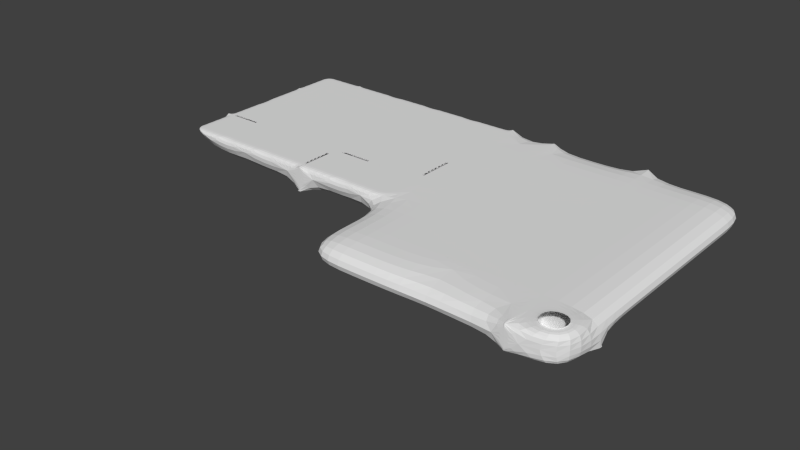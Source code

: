 # Source: Building_A_F5.blend  (saved by Blender 2.67.0; exported with 4.5.12 LTS)
import bpy
from mathutils import Matrix  # noqa: F401  (used for matrix-valued properties, if any)

bpy.ops.wm.read_factory_settings(use_empty=True)
scene = bpy.context.scene
scene.name = 'Scene'

# ---- collections
col_collection_1 = bpy.data.collections.new('Collection 1'); scene.collection.children.link(col_collection_1)

# ---- world
world_world = bpy.data.worlds.new('World'); scene.world = world_world
world_world.color = (0.05088, 0.05088, 0.05088)
world_world.use_sun_shadow = False
world_world.sun_shadow_jitter_overblur = 0.0
world_world.cycles.sampling_method = 'MANUAL'
world_world.cycles.sample_map_resolution = 256

# ---- meshes
me_cube_001 = bpy.data.meshes.new('Cube.001')
me_cube_001.from_pydata([], [], [])
me_cube_001.use_remesh_preserve_volume = False
me_cube_001.use_remesh_preserve_attributes = False
me_cube_001.use_mirror_vertex_groups = False
me_cube_001.update()
me_cube_000 = bpy.data.meshes.new('Cube.000')
me_cube_000.from_pydata([(-60.0, 70.0, 10.0), (-40.0, 70.0, 10.0), (30.0, 10.0, 10.0), (10.0, 10.0, 15.0), (-10.0, 10.0, 10.0), (0.0, 10.0, 15.0), (-20.0, 20.0, 10.0), (-10.0, 20.0, 15.0), (10.0, 30.0, 10.0), (20.0, 20.0, 10.0), (-10.0, 30.0, 10.0), (-20.0, 40.0, 10.0), (-40.0, 30.0, 15.0), (-50.0, 40.0, 10.0), (-50.0, 30.0, 10.0), (-50.0, 30.0, 15.0), (-60.0, 30.0, 15.0), (-30.0, 50.0, 10.0), (-60.0, 40.0, 10.0), (-60.0, 50.0, 10.0), (30.0, 50.0, 15.0), (10.0, 40.0, 10.0), (10.0, 50.0, 15.0), (0.0, 50.0, 10.0), (-10.0, 40.0, 15.0), (20.0, 50.0, 10.0), (0.0, 60.0, 10.0), (10.0, 60.0, 10.0), (10.0, 50.0, 10.0), (-30.0, 50.0, 15.0), (-40.0, 50.0, 10.0), (-40.0, 60.0, 15.0), (-40.0, 50.0, 15.0), (-50.0, 50.0, 15.0), (-70.0, 60.0, 10.0), (-70.0, 50.0, 15.0), (-60.0, 50.0, 15.0), (-30.0, 70.0, 10.0), (-20.0, 60.0, 10.0), (-30.0, 60.0, 10.0), (-50.0, 70.0, 15.0), (-50.0, 60.0, 10.0), (-70.0, 60.0, 15.0), (-70.0, 70.0, 15.0), (-60.0, 60.0, 15.0), (20.0, 60.0, 10.0), (30.0, 70.0, 10.0), (20.0, 60.0, 15.0), (-10.0, 70.0, 10.0), (-20.0, 70.0, 15.0), (20.0, 10.0, 15.0), (30.0, 10.0, 15.0), (10.0, 20.0, 15.0), (-10.0, 10.0, 15.0), (-20.0, 10.0, 15.0), (-20.0, 20.0, 15.0), (30.0, 20.0, 15.0), (20.0, 30.0, 15.0), (20.0, 20.0, 15.0), (0.0, 30.0, 15.0), (0.0, 20.0, 15.0), (30.0, 40.0, 15.0), (30.0, 30.0, 15.0), (10.0, 40.0, 15.0), (20.0, 40.0, 15.0), (10.0, 30.0, 15.0), (-20.0, 30.0, 15.0), (-10.0, 30.0, 15.0), (-30.0, 30.0, 15.0), (-30.0, 40.0, 15.0), (-70.0, 30.0, 15.0), (-70.0, 40.0, 15.0), (0.0, 40.0, 15.0), (-10.0, 50.0, 15.0), (30.0, 60.0, 15.0), (10.0, 60.0, 15.0), (20.0, 50.0, 15.0), (0.0, 50.0, 15.0), (0.0, 60.0, 15.0), (-20.0, 50.0, 15.0), (-30.0, 60.0, 15.0), (-30.0, 70.0, 15.0), (-20.0, 60.0, 15.0), (-40.0, 70.0, 15.0), (-50.0, 60.0, 15.0), (-60.0, 70.0, 15.0), (20.0, 70.0, 15.0), (30.0, 70.0, 15.0), (10.0, 70.0, 15.0), (-10.0, 60.0, 15.0), (0.0, 70.0, 15.0), (-10.0, 70.0, 15.0), (20.0, 10.0, 10.0), (10.0, 20.0, 10.0), (0.0, 10.0, 10.0), (10.0, 10.0, 10.0), (-10.0, 20.0, 10.0), (0.0, 20.0, 10.0), (-20.0, 10.0, 10.0), (30.0, 20.0, 10.0), (0.0, 30.0, 10.0), (20.0, 30.0, 10.0), (30.0, 40.0, 10.0), (30.0, 30.0, 10.0), (-10.0, 40.0, 10.0), (-20.0, 30.0, 10.0), (-30.0, 40.0, 10.0), (-40.0, 30.0, 10.0), (-40.0, 40.0, 10.0), (-70.0, 30.0, 10.0), (-70.0, 40.0, 10.0), (-50.0, 50.0, 10.0), (20.0, 40.0, 10.0), (30.0, 50.0, 10.0), (0.0, 40.0, 10.0), (-10.0, 50.0, 10.0), (-60.0, 60.0, 10.0), (-70.0, 50.0, 10.0), (-40.0, 60.0, 10.0), (-60.0, 30.0, 10.0), (-50.0, 70.0, 10.0), (-70.0, 70.0, 10.0), (30.0, 60.0, 10.0), (10.0, 70.0, 10.0), (20.0, 70.0, 10.0), (0.0, 70.0, 10.0), (-30.0, 30.0, 10.0), (-10.0, 60.0, 10.0), (27.5, 12.5, 10.0), (22.5, 17.5, 10.0), (22.5, 12.5, 10.0), (27.5, 17.5, 10.0), (22.5, 12.5, 15.0), (27.5, 12.5, 15.0), (27.5, 17.5, 15.0), (22.5, 17.5, 15.0), (-40.0, 58.0, 15.0), (-40.0, 56.0, 15.0), (-40.0, 54.0, 15.0), (-40.0, 52.0, 15.0), (-62.0, 50.0, 15.0), (-64.0, 50.0, 15.0), (-66.0, 50.0, 15.0), (-68.0, 50.0, 15.0), (-62.0, 60.0, 15.0), (-64.0, 60.0, 15.0), (-66.0, 60.0, 15.0), (-68.0, 60.0, 15.0), (-20.0, 38.0, 15.0), (-20.0, 36.0, 15.0), (-20.0, 34.0, 15.0), (-20.0, 32.0, 15.0), (-30.0, 38.0, 15.0), (-30.0, 36.0, 15.0), (-30.0, 34.0, 15.0), (-30.0, 32.0, 15.0), (-28.0, 40.0, 15.0), (-26.0, 40.0, 15.0), (-24.0, 40.0, 15.0), (-22.0, 40.0, 15.0), (-22.0, 30.0, 15.0), (-24.0, 30.0, 15.0), (-26.0, 30.0, 15.0), (-28.0, 30.0, 15.0), (-40.0, 32.0, 15.0), (-40.0, 34.0, 15.0), (-40.0, 36.0, 15.0), (-40.0, 38.0, 15.0), (-38.0, 40.0, 15.0), (-36.0, 40.0, 15.0), (-34.0, 40.0, 15.0), (-32.0, 40.0, 15.0), (-32.0, 30.0, 15.0), (-34.0, 30.0, 15.0), (-36.0, 30.0, 15.0), (-38.0, 30.0, 15.0), (-50.0, 32.0, 15.0), (-50.0, 34.0, 15.0), (-50.0, 36.0, 15.0), (-50.0, 38.0, 15.0), (-48.0, 40.0, 15.0), (-46.0, 40.0, 15.0), (-44.0, 40.0, 15.0), (-42.0, 40.0, 15.0), (-42.0, 30.0, 15.0), (-44.0, 30.0, 15.0), (-46.0, 30.0, 15.0), (-48.0, 30.0, 15.0), (-60.0, 32.0, 15.0), (-60.0, 34.0, 15.0), (-60.0, 36.0, 15.0), (-60.0, 38.0, 15.0), (-58.0, 40.0, 15.0), (-56.0, 40.0, 15.0), (-54.0, 40.0, 15.0), (-52.0, 40.0, 15.0), (-52.0, 30.0, 15.0), (-54.0, 30.0, 15.0), (-56.0, 30.0, 15.0), (-58.0, 30.0, 15.0), (-70.0, 32.0, 15.0), (-70.0, 34.0, 15.0), (-70.0, 36.0, 15.0), (-70.0, 38.0, 15.0), (-68.0, 40.0, 15.0), (-66.0, 40.0, 15.0), (-64.0, 40.0, 15.0), (-62.0, 40.0, 15.0), (-62.0, 30.0, 15.0), (-64.0, 30.0, 15.0), (-66.0, 30.0, 15.0), (-68.0, 30.0, 15.0), (-30.0, 42.0, 15.0), (-30.0, 44.0, 15.0), (-30.0, 46.0, 15.0), (-30.0, 48.0, 15.0), (-28.0, 50.0, 15.0), (-26.0, 50.0, 15.0), (-24.0, 50.0, 15.0), (-22.0, 50.0, 15.0), (-20.0, 48.0, 15.0), (-20.0, 46.0, 15.0), (-20.0, 44.0, 15.0), (-20.0, 42.0, 15.0), (-40.0, 42.0, 15.0), (-40.0, 44.0, 15.0), (-40.0, 46.0, 15.0), (-40.0, 48.0, 15.0), (-38.0, 50.0, 15.0), (-36.0, 50.0, 15.0), (-34.0, 50.0, 15.0), (-32.0, 50.0, 15.0), (-50.0, 42.0, 15.0), (-50.0, 44.0, 15.0), (-50.0, 46.0, 15.0), (-50.0, 48.0, 15.0), (-48.0, 50.0, 15.0), (-46.0, 50.0, 15.0), (-44.0, 50.0, 15.0), (-42.0, 50.0, 15.0), (-60.0, 42.0, 15.0), (-60.0, 44.0, 15.0), (-60.0, 46.0, 15.0), (-60.0, 48.0, 15.0), (-58.0, 50.0, 15.0), (-56.0, 50.0, 15.0), (-54.0, 50.0, 15.0), (-52.0, 50.0, 15.0), (-70.0, 42.0, 15.0), (-70.0, 44.0, 15.0), (-70.0, 46.0, 15.0), (-70.0, 48.0, 15.0), (-20.0, 52.0, 15.0), (-20.0, 54.0, 15.0), (-20.0, 56.0, 15.0), (-20.0, 58.0, 15.0), (-30.0, 52.0, 15.0), (-30.0, 54.0, 15.0), (-30.0, 56.0, 15.0), (-30.0, 58.0, 15.0), (-28.0, 60.0, 15.0), (-26.0, 60.0, 15.0), (-24.0, 60.0, 15.0), (-22.0, 60.0, 15.0), (-38.0, 60.0, 15.0), (-36.0, 60.0, 15.0), (-34.0, 60.0, 15.0), (-32.0, 60.0, 15.0), (-50.0, 52.0, 15.0), (-50.0, 54.0, 15.0), (-50.0, 56.0, 15.0), (-50.0, 58.0, 15.0), (-48.0, 60.0, 15.0), (-46.0, 60.0, 15.0), (-44.0, 60.0, 15.0), (-42.0, 60.0, 15.0), (-60.0, 52.0, 15.0), (-60.0, 54.0, 15.0), (-60.0, 56.0, 15.0), (-60.0, 58.0, 15.0), (-58.0, 60.0, 15.0), (-56.0, 60.0, 15.0), (-54.0, 60.0, 15.0), (-52.0, 60.0, 15.0), (-70.0, 52.0, 15.0), (-70.0, 54.0, 15.0), (-70.0, 56.0, 15.0), (-70.0, 58.0, 15.0), (-30.0, 62.0, 15.0), (-30.0, 64.0, 15.0), (-30.0, 66.0, 15.0), (-30.0, 68.0, 15.0), (-28.0, 70.0, 15.0), (-26.0, 70.0, 15.0), (-24.0, 70.0, 15.0), (-22.0, 70.0, 15.0), (-20.0, 68.0, 15.0), (-20.0, 66.0, 15.0), (-20.0, 64.0, 15.0), (-20.0, 62.0, 15.0), (-40.0, 62.0, 15.0), (-40.0, 64.0, 15.0), (-40.0, 66.0, 15.0), (-40.0, 68.0, 15.0), (-38.0, 70.0, 15.0), (-36.0, 70.0, 15.0), (-34.0, 70.0, 15.0), (-32.0, 70.0, 15.0), (-50.0, 62.0, 15.0), (-50.0, 64.0, 15.0), (-50.0, 66.0, 15.0), (-50.0, 68.0, 15.0), (-48.0, 70.0, 15.0), (-46.0, 70.0, 15.0), (-44.0, 70.0, 15.0), (-42.0, 70.0, 15.0), (-60.0, 62.0, 15.0), (-60.0, 64.0, 15.0), (-60.0, 66.0, 15.0), (-60.0, 68.0, 15.0), (-58.0, 70.0, 15.0), (-56.0, 70.0, 15.0), (-54.0, 70.0, 15.0), (-52.0, 70.0, 15.0), (-22.0, 32.0, 15.0), (-24.0, 32.0, 15.0), (-26.0, 32.0, 15.0), (-28.0, 32.0, 15.0), (-22.0, 34.0, 15.0), (-24.0, 34.0, 15.0), (-26.0, 34.0, 15.0), (-28.0, 34.0, 15.0), (-22.0, 36.0, 15.0), (-24.0, 36.0, 15.0), (-26.0, 36.0, 15.0), (-28.0, 36.0, 15.0), (-22.0, 38.0, 15.0), (-24.0, 38.0, 15.0), (-26.0, 38.0, 15.0), (-28.0, 38.0, 15.0), (-32.0, 32.0, 15.0), (-34.0, 32.0, 15.0), (-36.0, 32.0, 15.0), (-38.0, 32.0, 15.0), (-32.0, 34.0, 15.0), (-34.0, 34.0, 15.0), (-36.0, 34.0, 15.0), (-38.0, 34.0, 15.0), (-32.0, 36.0, 15.0), (-34.0, 36.0, 15.0), (-36.0, 36.0, 15.0), (-38.0, 36.0, 15.0), (-32.0, 38.0, 15.0), (-34.0, 38.0, 15.0), (-36.0, 38.0, 15.0), (-38.0, 38.0, 15.0), (-42.0, 32.0, 15.0), (-44.0, 32.0, 15.0), (-46.0, 32.0, 15.0), (-48.0, 32.0, 15.0), (-42.0, 34.0, 15.0), (-44.0, 34.0, 15.0), (-46.0, 34.0, 15.0), (-48.0, 34.0, 15.0), (-42.0, 36.0, 15.0), (-44.0, 36.0, 15.0), (-46.0, 36.0, 15.0), (-48.0, 36.0, 15.0), (-42.0, 38.0, 15.0), (-44.0, 38.0, 15.0), (-46.0, 38.0, 15.0), (-48.0, 38.0, 15.0), (-52.0, 32.0, 15.0), (-54.0, 32.0, 15.0), (-56.0, 32.0, 15.0), (-58.0, 32.0, 15.0), (-52.0, 34.0, 15.0), (-54.0, 34.0, 15.0), (-56.0, 34.0, 15.0), (-58.0, 34.0, 15.0), (-52.0, 36.0, 15.0), (-54.0, 36.0, 15.0), (-56.0, 36.0, 15.0), (-58.0, 36.0, 15.0), (-52.0, 38.0, 15.0), (-54.0, 38.0, 15.0), (-56.0, 38.0, 15.0), (-58.0, 38.0, 15.0), (-62.0, 32.0, 15.0), (-64.0, 32.0, 15.0), (-66.0, 32.0, 15.0), (-68.0, 32.0, 15.0), (-62.0, 34.0, 15.0), (-64.0, 34.0, 15.0), (-66.0, 34.0, 15.0), (-68.0, 34.0, 15.0), (-62.0, 36.0, 15.0), (-64.0, 36.0, 15.0), (-66.0, 36.0, 15.0), (-68.0, 36.0, 15.0), (-62.0, 38.0, 15.0), (-64.0, 38.0, 15.0), (-66.0, 38.0, 15.0), (-68.0, 38.0, 15.0), (-22.0, 42.0, 15.0), (-24.0, 42.0, 15.0), (-26.0, 42.0, 15.0), (-28.0, 42.0, 15.0), (-22.0, 44.0, 15.0), (-24.0, 44.0, 15.0), (-26.0, 44.0, 15.0), (-28.0, 44.0, 15.0), (-22.0, 46.0, 15.0), (-24.0, 46.0, 15.0), (-26.0, 46.0, 15.0), (-28.0, 46.0, 15.0), (-22.0, 48.0, 15.0), (-24.0, 48.0, 15.0), (-26.0, 48.0, 15.0), (-28.0, 48.0, 15.0), (-32.0, 42.0, 15.0), (-34.0, 42.0, 15.0), (-36.0, 42.0, 15.0), (-38.0, 42.0, 15.0), (-32.0, 44.0, 15.0), (-34.0, 44.0, 15.0), (-36.0, 44.0, 15.0), (-38.0, 44.0, 15.0), (-32.0, 46.0, 15.0), (-34.0, 46.0, 15.0), (-36.0, 46.0, 15.0), (-38.0, 46.0, 15.0), (-32.0, 48.0, 15.0), (-34.0, 48.0, 15.0), (-36.0, 48.0, 15.0), (-38.0, 48.0, 15.0), (-42.0, 42.0, 15.0), (-44.0, 42.0, 15.0), (-46.0, 42.0, 15.0), (-48.0, 42.0, 15.0), (-42.0, 44.0, 15.0), (-44.0, 44.0, 15.0), (-46.0, 44.0, 15.0), (-48.0, 44.0, 15.0), (-42.0, 46.0, 15.0), (-44.0, 46.0, 15.0), (-46.0, 46.0, 15.0), (-48.0, 46.0, 15.0), (-42.0, 48.0, 15.0), (-44.0, 48.0, 15.0), (-46.0, 48.0, 15.0), (-48.0, 48.0, 15.0), (-52.0, 42.0, 15.0), (-54.0, 42.0, 15.0), (-56.0, 42.0, 15.0), (-58.0, 42.0, 15.0), (-52.0, 44.0, 15.0), (-54.0, 44.0, 15.0), (-56.0, 44.0, 15.0), (-58.0, 44.0, 15.0), (-52.0, 46.0, 15.0), (-54.0, 46.0, 15.0), (-56.0, 46.0, 15.0), (-58.0, 46.0, 15.0), (-52.0, 48.0, 15.0), (-54.0, 48.0, 15.0), (-56.0, 48.0, 15.0), (-58.0, 48.0, 15.0), (-62.0, 42.0, 15.0), (-64.0, 42.0, 15.0), (-66.0, 42.0, 15.0), (-68.0, 42.0, 15.0), (-62.0, 44.0, 15.0), (-64.0, 44.0, 15.0), (-66.0, 44.0, 15.0), (-68.0, 44.0, 15.0), (-62.0, 46.0, 15.0), (-64.0, 46.0, 15.0), (-66.0, 46.0, 15.0), (-68.0, 46.0, 15.0), (-62.0, 48.0, 15.0), (-64.0, 48.0, 15.0), (-66.0, 48.0, 15.0), (-68.0, 48.0, 15.0), (-22.0, 52.0, 15.0), (-24.0, 52.0, 15.0), (-26.0, 52.0, 15.0), (-28.0, 52.0, 15.0), (-22.0, 54.0, 15.0), (-24.0, 54.0, 15.0), (-26.0, 54.0, 15.0), (-28.0, 54.0, 15.0), (-22.0, 56.0, 15.0), (-24.0, 56.0, 15.0), (-26.0, 56.0, 15.0), (-28.0, 56.0, 15.0), (-22.0, 58.0, 15.0), (-24.0, 58.0, 15.0), (-26.0, 58.0, 15.0), (-28.0, 58.0, 15.0), (-32.0, 52.0, 15.0), (-34.0, 52.0, 15.0), (-36.0, 52.0, 15.0), (-38.0, 52.0, 15.0), (-32.0, 54.0, 15.0), (-34.0, 54.0, 15.0), (-36.0, 54.0, 15.0), (-38.0, 54.0, 15.0), (-32.0, 56.0, 15.0), (-34.0, 56.0, 15.0), (-36.0, 56.0, 15.0), (-38.0, 56.0, 15.0), (-32.0, 58.0, 15.0), (-34.0, 58.0, 15.0), (-36.0, 58.0, 15.0), (-38.0, 58.0, 15.0), (-42.0, 52.0, 15.0), (-44.0, 52.0, 15.0), (-46.0, 52.0, 15.0), (-48.0, 52.0, 15.0), (-42.0, 54.0, 15.0), (-44.0, 54.0, 15.0), (-46.0, 54.0, 15.0), (-48.0, 54.0, 15.0), (-42.0, 56.0, 15.0), (-44.0, 56.0, 15.0), (-46.0, 56.0, 15.0), (-48.0, 56.0, 15.0), (-42.0, 58.0, 15.0), (-44.0, 58.0, 15.0), (-46.0, 58.0, 15.0), (-48.0, 58.0, 15.0), (-52.0, 52.0, 15.0), (-54.0, 52.0, 15.0), (-56.0, 52.0, 15.0), (-58.0, 52.0, 15.0), (-52.0, 54.0, 15.0), (-54.0, 54.0, 15.0), (-56.0, 54.0, 15.0), (-58.0, 54.0, 15.0), (-52.0, 56.0, 15.0), (-54.0, 56.0, 15.0), (-56.0, 56.0, 15.0), (-58.0, 56.0, 15.0), (-52.0, 58.0, 15.0), (-54.0, 58.0, 15.0), (-56.0, 58.0, 15.0), (-58.0, 58.0, 15.0), (-62.0, 52.0, 15.0), (-64.0, 52.0, 15.0), (-66.0, 52.0, 15.0), (-68.0, 52.0, 15.0), (-62.0, 54.0, 15.0), (-64.0, 54.0, 15.0), (-66.0, 54.0, 15.0), (-68.0, 54.0, 15.0), (-62.0, 56.0, 15.0), (-64.0, 56.0, 15.0), (-66.0, 56.0, 15.0), (-68.0, 56.0, 15.0), (-62.0, 58.0, 15.0), (-64.0, 58.0, 15.0), (-66.0, 58.0, 15.0), (-68.0, 58.0, 15.0), (-22.0, 62.0, 15.0), (-24.0, 62.0, 15.0), (-26.0, 62.0, 15.0), (-28.0, 62.0, 15.0), (-22.0, 64.0, 15.0), (-24.0, 64.0, 15.0), (-26.0, 64.0, 15.0), (-28.0, 64.0, 15.0), (-22.0, 66.0, 15.0), (-24.0, 66.0, 15.0), (-26.0, 66.0, 15.0), (-28.0, 66.0, 15.0), (-22.0, 68.0, 15.0), (-24.0, 68.0, 15.0), (-26.0, 68.0, 15.0), (-28.0, 68.0, 15.0), (-32.0, 62.0, 15.0), (-34.0, 62.0, 15.0), (-36.0, 62.0, 15.0), (-38.0, 62.0, 15.0), (-32.0, 64.0, 15.0), (-34.0, 64.0, 15.0), (-36.0, 64.0, 15.0), (-38.0, 64.0, 15.0), (-32.0, 66.0, 15.0), (-34.0, 66.0, 15.0), (-36.0, 66.0, 15.0), (-38.0, 66.0, 15.0), (-32.0, 68.0, 15.0), (-34.0, 68.0, 15.0), (-36.0, 68.0, 15.0), (-38.0, 68.0, 15.0), (-42.0, 62.0, 15.0), (-44.0, 62.0, 15.0), (-46.0, 62.0, 15.0), (-48.0, 62.0, 15.0), (-42.0, 64.0, 15.0), (-44.0, 64.0, 15.0), (-46.0, 64.0, 15.0), (-48.0, 64.0, 15.0), (-42.0, 66.0, 15.0), (-44.0, 66.0, 15.0), (-46.0, 66.0, 15.0), (-48.0, 66.0, 15.0), (-42.0, 68.0, 15.0), (-44.0, 68.0, 15.0), (-46.0, 68.0, 15.0), (-48.0, 68.0, 15.0), (-52.0, 62.0, 15.0), (-54.0, 62.0, 15.0), (-56.0, 62.0, 15.0), (-58.0, 62.0, 15.0), (-52.0, 64.0, 15.0), (-54.0, 64.0, 15.0), (-56.0, 64.0, 15.0), (-58.0, 64.0, 15.0), (-52.0, 66.0, 15.0), (-54.0, 66.0, 15.0), (-56.0, 66.0, 15.0), (-58.0, 66.0, 15.0), (-52.0, 68.0, 15.0), (-54.0, 68.0, 15.0), (-56.0, 68.0, 15.0), (-58.0, 68.0, 15.0), (-60.0, 62.0, 15.0), (-60.0, 64.0, 15.0), (-60.0, 66.0, 15.0), (-60.0, 68.0, 15.0), (-70.0, 62.0, 15.0), (-70.0, 64.0, 15.0), (-70.0, 66.0, 15.0), (-70.0, 68.0, 15.0), (-62.0, 70.0, 15.0), (-64.0, 70.0, 15.0), (-66.0, 70.0, 15.0), (-68.0, 70.0, 15.0), (-62.0, 60.0, 15.0), (-64.0, 60.0, 15.0), (-66.0, 60.0, 15.0), (-68.0, 60.0, 15.0), (-68.0, 68.0, 15.0), (-66.0, 68.0, 15.0), (-64.0, 68.0, 15.0), (-62.0, 68.0, 15.0), (-68.0, 66.0, 15.0), (-66.0, 66.0, 15.0), (-64.0, 66.0, 15.0), (-62.0, 66.0, 15.0), (-68.0, 64.0, 15.0), (-66.0, 64.0, 15.0), (-64.0, 64.0, 15.0), (-62.0, 64.0, 15.0), (-68.0, 62.0, 15.0), (-66.0, 62.0, 15.0), (-64.0, 62.0, 15.0), (-62.0, 62.0, 15.0), (-20.0, 45.0, 10.0), (-20.0, 55.0, 10.0), (10.0, 50.5, 15.0), (0.0, 50.5, 10.0), (0.0, 60.5, 10.0), (10.0, 60.5, 10.0), (10.0, 50.5, 10.0), (-10.0, 50.5, 15.0), (0.0, 50.5, 15.0), (-10.0, 60.5, 15.0), (-10.0, 50.5, 10.0), (-10.0, 60.5, 10.0), (9.5, 50.0, 15.0), (9.5, 60.0, 10.0), (9.5, 50.0, 10.0), (-10.5, 70.0, 10.0), (-10.5, 50.0, 15.0), (9.5, 70.0, 15.0), (-10.5, 60.0, 15.0), (-10.5, 70.0, 15.0), (-10.5, 50.0, 10.0), (9.5, 70.0, 10.0), (-10.5, 60.0, 10.0), (-40.5, 30.0, 15.0), (-40.5, 40.0, 15.0), (-40.5, 30.0, 10.0), (-40.5, 40.0, 10.0), (-40.5, 32.0, 15.0), (-40.5, 34.0, 15.0), (-40.5, 36.0, 15.0), (-40.5, 38.0, 15.0), (-10.0, 20.5, 15.0), (20.0, 20.5, 10.0), (-20.0, 40.5, 10.0), (-50.0, 40.5, 10.0), (-60.0, 40.5, 15.0), (-40.0, 40.5, 15.0), (-60.0, 40.5, 10.0), (-10.0, 40.5, 15.0), (10.0, 20.5, 15.0), (30.0, 20.5, 15.0), (20.0, 20.5, 15.0), (0.0, 20.5, 15.0), (-20.0, 40.5, 15.0), (-30.0, 40.5, 15.0), (-50.0, 40.5, 15.0), (-70.0, 40.5, 15.0), (10.0, 20.5, 10.0), (-10.0, 20.5, 10.0), (0.0, 20.5, 10.0), (30.0, 20.5, 10.0), (-10.0, 40.5, 10.0), (-30.0, 40.5, 10.0), (-40.0, 40.5, 10.0), (-70.0, 40.5, 10.0), (-28.0, 40.5, 15.0), (-26.0, 40.5, 15.0), (-24.0, 40.5, 15.0), (-22.0, 40.5, 15.0), (-38.0, 40.5, 15.0), (-36.0, 40.5, 15.0), (-34.0, 40.5, 15.0), (-32.0, 40.5, 15.0), (-48.0, 40.5, 15.0), (-46.0, 40.5, 15.0), (-44.0, 40.5, 15.0), (-42.0, 40.5, 15.0), (-58.0, 40.5, 15.0), (-56.0, 40.5, 15.0), (-54.0, 40.5, 15.0), (-52.0, 40.5, 15.0), (-68.0, 40.5, 15.0), (-66.0, 40.5, 15.0), (-64.0, 40.5, 15.0), (-62.0, 40.5, 15.0), (-20.0, 40.0, 15.0), (-50.0, 40.0, 15.0), (-40.0, 40.0, 15.0), (-60.0, 40.0, 15.0), (-9.5, 20.0, 15.0), (-9.5, 30.0, 10.0), (19.5, 10.0, 15.0), (-9.5, 30.0, 15.0), (-9.5, 20.0, 10.0), (-9.5, 40.0, 10.0), (-9.5, 40.0, 15.0), (19.5, 20.0, 10.0), (-9.5, 40.5, 15.0), (-9.5, 40.5, 10.0), (19.5, 20.0, 15.0), (19.5, 10.0, 10.0), (-20.5, 40.0, 10.0), (-20.5, 60.0, 10.0), (-20.5, 70.0, 15.0), (-20.5, 50.0, 15.0), (-20.5, 60.0, 15.0), (-20.5, 50.0, 10.0), (-20.5, 70.0, 10.0), (-20.5, 48.0, 15.0), (-20.5, 46.0, 15.0), (-20.5, 44.0, 15.0), (-20.5, 42.0, 15.0), (-20.5, 52.0, 15.0), (-20.5, 54.0, 15.0), (-20.5, 56.0, 15.0), (-20.5, 58.0, 15.0), (-20.5, 68.0, 15.0), (-20.5, 66.0, 15.0), (-20.5, 64.0, 15.0), (-20.5, 62.0, 15.0), (-20.0, 48.0, 10.0), (-20.5, 55.0, 10.0), (-20.5, 40.0, 15.0), (-20.0, 70.0, 10.0), (-20.5, 40.0, 15.0), (-20.5, 40.0, 10.0), (-20.0, 40.0, 11.0), (-20.0, 40.0, 12.0), (-20.0, 40.0, 13.0), (-20.0, 40.0, 14.0), (-20.5, 50.0, 14.0), (-20.5, 50.0, 13.0), (-20.5, 50.0, 12.0), (-20.5, 50.0, 11.0), (-20.0, 42.0, 10.0), (-20.0, 44.0, 10.0), (-20.0, 46.0, 10.0), (-20.0, 48.0, 10.0), (-20.0, 50.0, 11.0), (-20.0, 50.0, 12.0), (-20.0, 50.0, 13.0), (-20.0, 50.0, 14.0), (-20.0, 48.0, 15.0), (-20.0, 46.0, 15.0), (-20.0, 44.0, 15.0), (-20.0, 42.0, 15.0), (-20.5, 40.0, 14.0), (-20.5, 40.0, 13.0), (-20.5, 40.0, 12.0), (-20.5, 40.0, 11.0), (-20.5, 42.0, 15.0), (-20.5, 44.0, 15.0), (-20.5, 46.0, 15.0), (-20.5, 48.0, 15.0), (-20.5, 48.0, 10.0), (-20.5, 46.0, 10.0), (-20.5, 44.0, 10.0), (-20.5, 42.0, 10.0), (-20.5, 48.0, 14.0), (-20.5, 46.0, 14.0), (-20.5, 44.0, 14.0), (-20.5, 42.0, 14.0), (-20.5, 48.0, 13.0), (-20.5, 46.0, 13.0), (-20.5, 44.0, 13.0), (-20.5, 42.0, 13.0), (-20.5, 48.0, 12.0), (-20.5, 46.0, 12.0), (-20.5, 44.0, 12.0), (-20.5, 42.0, 12.0), (-20.5, 48.0, 11.0), (-20.5, 46.0, 11.0), (-20.5, 44.0, 11.0), (-20.5, 42.0, 11.0), (-20.0, 42.0, 14.0), (-20.0, 44.0, 14.0), (-20.0, 46.0, 14.0), (-20.0, 48.0, 14.0), (-20.0, 42.0, 13.0), (-20.0, 44.0, 13.0), (-20.0, 46.0, 13.0), (-20.0, 48.0, 13.0), (-20.0, 42.0, 12.0), (-20.0, 44.0, 12.0), (-20.0, 46.0, 12.0), (-20.0, 48.0, 12.0), (-20.0, 42.0, 11.0), (-20.0, 44.0, 11.0), (-20.0, 46.0, 11.0), (-20.0, 48.0, 11.0), (-20.0, 50.0, 10.0), (-20.0, 46.0, 10.0), (-20.5, 40.0, 10.0), (-40.0, 32.0, 10.0), (-40.0, 34.0, 10.0), (-40.0, 36.0, 10.0), (-40.0, 38.0, 10.0), (-40.0, 30.0, 11.0), (-40.0, 30.0, 12.0), (-40.0, 30.0, 13.0), (-40.0, 30.0, 14.0), (-40.5, 32.0, 10.0), (-40.5, 34.0, 10.0), (-40.5, 36.0, 10.0), (-40.5, 38.0, 10.0), (-40.5, 30.0, 11.0), (-40.5, 30.0, 12.0), (-40.5, 30.0, 13.0), (-40.5, 30.0, 14.0), (-40.5, 40.0, 14.0), (-40.5, 40.0, 13.0), (-40.5, 40.0, 12.0), (-40.5, 40.0, 11.0), (-40.5, 32.0, 15.0), (-40.5, 34.0, 15.0), (-40.5, 36.0, 15.0), (-40.5, 38.0, 15.0), (-40.0, 40.0, 11.0), (-40.0, 40.0, 12.0), (-40.0, 40.0, 13.0), (-40.0, 40.0, 14.0), (-40.0, 32.0, 15.0), (-40.0, 34.0, 15.0), (-40.0, 36.0, 15.0), (-40.0, 38.0, 15.0), (-40.5, 38.0, 11.0), (-40.5, 38.0, 12.0), (-40.5, 38.0, 13.0), (-40.5, 38.0, 14.0), (-40.5, 36.0, 11.0), (-40.5, 36.0, 12.0), (-40.5, 36.0, 13.0), (-40.5, 36.0, 14.0), (-40.5, 34.0, 11.0), (-40.5, 34.0, 12.0), (-40.5, 34.0, 13.0), (-40.5, 34.0, 14.0), (-40.5, 32.0, 11.0), (-40.5, 32.0, 12.0), (-40.5, 32.0, 13.0), (-40.5, 32.0, 14.0), (-40.0, 32.0, 14.0), (-40.0, 34.0, 14.0), (-40.0, 36.0, 14.0), (-40.0, 38.0, 14.0), (-40.0, 32.0, 13.0), (-40.0, 34.0, 13.0), (-40.0, 36.0, 13.0), (-40.0, 38.0, 13.0), (-40.0, 32.0, 12.0), (-40.0, 34.0, 12.0), (-40.0, 36.0, 12.0), (-40.0, 38.0, 12.0), (-40.0, 32.0, 11.0), (-40.0, 34.0, 11.0), (-40.0, 36.0, 11.0), (-40.0, 38.0, 11.0), (-10.0, 50.0, 15.0), (-10.0, 60.0, 15.0), (-10.0, 60.0, 14.0), (-10.0, 60.0, 13.0), (-10.0, 60.0, 12.0), (-10.0, 60.0, 11.0), (-10.0, 58.0, 10.0), (-10.0, 56.0, 10.0), (-10.0, 54.0, 10.0), (-10.0, 52.0, 10.0), (-10.0, 62.0, 15.0), (-10.0, 64.0, 15.0), (-10.0, 66.0, 15.0), (-10.0, 68.0, 15.0), (-10.0, 70.0, 14.0), (-10.0, 70.0, 13.0), (-10.0, 70.0, 12.0), (-10.0, 70.0, 11.0), (-10.0, 68.0, 10.0), (-10.0, 66.0, 10.0), (-10.0, 64.0, 10.0), (-10.0, 62.0, 10.0), (-10.5, 50.0, 14.0), (-10.5, 50.0, 13.0), (-10.5, 50.0, 12.0), (-10.5, 50.0, 11.0), (-10.5, 52.0, 15.0), (-10.5, 54.0, 15.0), (-10.5, 56.0, 15.0), (-10.5, 58.0, 15.0), (-10.5, 60.0, 14.0), (-10.5, 60.0, 13.0), (-10.5, 60.0, 12.0), (-10.5, 60.0, 11.0), (-10.5, 58.0, 10.0), (-10.5, 56.0, 10.0), (-10.5, 54.0, 10.0), (-10.5, 52.0, 10.0), (-10.5, 62.0, 15.0), (-10.5, 64.0, 15.0), (-10.5, 66.0, 15.0), (-10.5, 68.0, 15.0), (-10.5, 70.0, 14.0), (-10.5, 70.0, 13.0), (-10.5, 70.0, 12.0), (-10.5, 70.0, 11.0), (-10.5, 68.0, 10.0), (-10.5, 66.0, 10.0), (-10.5, 64.0, 10.0), (-10.5, 62.0, 10.0), (-10.0, 58.0, 15.0), (-10.0, 56.0, 15.0), (-10.0, 54.0, 15.0), (-10.0, 52.0, 15.0), (-10.0, 60.0, 14.0), (-10.0, 60.0, 13.0), (-10.0, 60.0, 12.0), (-10.0, 60.0, 11.0), (-10.0, 50.0, 11.0), (-10.0, 50.0, 12.0), (-10.0, 50.0, 13.0), (-10.0, 50.0, 14.0), (-10.0, 68.0, 14.0), (-10.0, 68.0, 13.0), (-10.0, 68.0, 12.0), (-10.0, 68.0, 11.0), (-10.0, 66.0, 14.0), (-10.0, 66.0, 13.0), (-10.0, 66.0, 12.0), (-10.0, 66.0, 11.0), (-10.0, 64.0, 14.0), (-10.0, 64.0, 13.0), (-10.0, 64.0, 12.0), (-10.0, 64.0, 11.0), (-10.0, 62.0, 14.0), (-10.0, 62.0, 13.0), (-10.0, 62.0, 12.0), (-10.0, 62.0, 11.0), (-10.0, 58.0, 11.0), (-10.0, 56.0, 11.0), (-10.0, 54.0, 11.0), (-10.0, 52.0, 11.0), (-10.0, 58.0, 12.0), (-10.0, 56.0, 12.0), (-10.0, 54.0, 12.0), (-10.0, 52.0, 12.0), (-10.0, 58.0, 13.0), (-10.0, 56.0, 13.0), (-10.0, 54.0, 13.0), (-10.0, 52.0, 13.0), (-10.0, 58.0, 14.0), (-10.0, 56.0, 14.0), (-10.0, 54.0, 14.0), (-10.0, 52.0, 14.0), (-10.5, 62.0, 14.0), (-10.5, 62.0, 13.0), (-10.5, 62.0, 12.0), (-10.5, 62.0, 11.0), (-10.5, 64.0, 14.0), (-10.5, 64.0, 13.0), (-10.5, 64.0, 12.0), (-10.5, 64.0, 11.0), (-10.5, 66.0, 14.0), (-10.5, 66.0, 13.0), (-10.5, 66.0, 12.0), (-10.5, 66.0, 11.0), (-10.5, 68.0, 14.0), (-10.5, 68.0, 13.0), (-10.5, 68.0, 12.0), (-10.5, 68.0, 11.0), (-10.5, 52.0, 14.0), (-10.5, 52.0, 13.0), (-10.5, 52.0, 12.0), (-10.5, 52.0, 11.0), (-10.5, 54.0, 14.0), (-10.5, 54.0, 13.0), (-10.5, 54.0, 12.0), (-10.5, 54.0, 11.0), (-10.5, 56.0, 14.0), (-10.5, 56.0, 13.0), (-10.5, 56.0, 12.0), (-10.5, 56.0, 11.0), (-10.5, 58.0, 14.0), (-10.5, 58.0, 13.0), (-10.5, 58.0, 12.0), (-10.5, 58.0, 11.0), (-30.0, 40.0, 15.0), (-40.0, 40.0, 15.0), (-30.0, 40.5, 15.0), (-40.0, 40.5, 15.0), (-32.0, 40.0, 10.0), (-34.0, 40.0, 10.0), (-36.0, 40.0, 10.0), (-38.0, 40.0, 10.0), (-32.0, 40.5, 10.0), (-34.0, 40.5, 10.0), (-36.0, 40.5, 10.0), (-38.0, 40.5, 10.0), (-32.0, 40.0, 15.0), (-34.0, 40.0, 15.0), (-36.0, 40.0, 15.0), (-38.0, 40.0, 15.0), (-32.0, 40.5, 15.0), (-34.0, 40.5, 15.0), (-36.0, 40.5, 15.0), (-38.0, 40.5, 15.0), (-40.0, 40.5, 14.0), (-40.0, 40.5, 13.0), (-40.0, 40.5, 12.0), (-40.0, 40.5, 11.0), (-30.0, 40.5, 11.0), (-30.0, 40.5, 12.0), (-30.0, 40.5, 13.0), (-30.0, 40.5, 14.0), (-30.0, 40.0, 14.0), (-30.0, 40.0, 13.0), (-30.0, 40.0, 12.0), (-30.0, 40.0, 11.0), (-40.0, 40.0, 11.0), (-40.0, 40.0, 12.0), (-40.0, 40.0, 13.0), (-40.0, 40.0, 14.0), (-32.0, 40.0, 11.0), (-34.0, 40.0, 11.0), (-36.0, 40.0, 11.0), (-38.0, 40.0, 11.0), (-32.0, 40.0, 12.0), (-34.0, 40.0, 12.0), (-36.0, 40.0, 12.0), (-38.0, 40.0, 12.0), (-32.0, 40.0, 13.0), (-34.0, 40.0, 13.0), (-36.0, 40.0, 13.0), (-38.0, 40.0, 13.0), (-32.0, 40.0, 14.0), (-34.0, 40.0, 14.0), (-36.0, 40.0, 14.0), (-38.0, 40.0, 14.0), (-38.0, 40.5, 11.0), (-36.0, 40.5, 11.0), (-34.0, 40.5, 11.0), (-32.0, 40.5, 11.0), (-38.0, 40.5, 12.0), (-36.0, 40.5, 12.0), (-34.0, 40.5, 12.0), (-32.0, 40.5, 12.0), (-38.0, 40.5, 13.0), (-36.0, 40.5, 13.0), (-34.0, 40.5, 13.0), (-32.0, 40.5, 13.0), (-38.0, 40.5, 14.0), (-36.0, 40.5, 14.0), (-34.0, 40.5, 14.0), (-32.0, 40.5, 14.0), (-60.0, 40.5, 15.0), (-70.0, 40.5, 15.0), (-70.0, 40.0, 14.0), (-70.0, 40.0, 13.0), (-70.0, 40.0, 12.0), (-70.0, 40.0, 11.0), (-62.0, 40.0, 10.0), (-64.0, 40.0, 10.0), (-66.0, 40.0, 10.0), (-68.0, 40.0, 10.0), (-62.0, 40.5, 10.0), (-64.0, 40.5, 10.0), (-66.0, 40.5, 10.0), (-68.0, 40.5, 10.0), (-60.0, 40.0, 11.0), (-60.0, 40.0, 12.0), (-60.0, 40.0, 13.0), (-60.0, 40.0, 14.0), (-62.0, 40.0, 15.0), (-64.0, 40.0, 15.0), (-66.0, 40.0, 15.0), (-68.0, 40.0, 15.0), (-62.0, 40.5, 15.0), (-64.0, 40.5, 15.0), (-66.0, 40.5, 15.0), (-68.0, 40.5, 15.0), (-70.0, 40.5, 14.0), (-70.0, 40.5, 13.0), (-70.0, 40.5, 12.0), (-70.0, 40.5, 11.0), (-60.0, 40.5, 11.0), (-60.0, 40.5, 10.0), (-60.0, 40.5, 14.0), (-68.0, 40.5, 11.0), (-66.0, 40.5, 11.0), (-64.0, 40.5, 11.0), (-62.0, 40.5, 11.0), (-68.0, 40.5, 12.0), (-66.0, 40.5, 12.0), (-64.0, 40.5, 12.0), (-62.0, 40.5, 12.0), (-68.0, 40.5, 13.0), (-66.0, 40.5, 13.0), (-64.0, 40.5, 13.0), (-62.0, 40.5, 13.0), (-68.0, 40.5, 14.0), (-66.0, 40.5, 14.0), (-64.0, 40.5, 14.0), (-62.0, 40.5, 14.0), (-68.0, 40.0, 11.0), (-68.0, 40.0, 12.0), (-68.0, 40.0, 13.0), (-68.0, 40.0, 14.0), (-66.0, 40.0, 11.0), (-66.0, 40.0, 12.0), (-66.0, 40.0, 13.0), (-66.0, 40.0, 14.0), (-64.0, 40.0, 11.0), (-64.0, 40.0, 12.0), (-64.0, 40.0, 13.0), (-64.0, 40.0, 14.0), (-62.0, 40.0, 11.0), (-62.0, 40.0, 12.0), (-62.0, 40.0, 13.0), (-62.0, 40.0, 14.0), (-60.0, 40.0, 12.0), (-60.0, 40.5, 12.0), (-60.0, 40.5, 13.0), (2.0, 20.0, 15.0), (4.0, 20.0, 15.0), (6.0, 20.0, 15.0), (8.0, 20.0, 15.0), (8.0, 20.0, 10.0), (6.0, 20.0, 10.0), (4.0, 20.0, 10.0), (2.0, 20.0, 10.0), (10.0, 20.5, 14.0), (10.0, 20.5, 13.0), (10.0, 20.5, 12.0), (10.0, 20.5, 11.0), (0.0, 20.5, 14.0), (0.0, 20.5, 13.0), (0.0, 20.5, 12.0), (0.0, 20.5, 11.0), (2.0, 20.5, 15.0), (4.0, 20.5, 15.0), (6.0, 20.5, 15.0), (8.0, 20.5, 15.0), (8.0, 20.5, 10.0), (6.0, 20.5, 10.0), (4.0, 20.5, 10.0), (2.0, 20.5, 10.0), (10.0, 20.0, 14.0), (10.0, 20.0, 13.0), (10.0, 20.0, 12.0), (10.0, 20.0, 11.0), (0.0, 20.0, 14.0), (0.0, 20.0, 13.0), (0.0, 20.0, 12.0), (0.0, 20.0, 11.0), (2.0, 20.5, 14.0), (2.0, 20.5, 13.0), (2.0, 20.5, 12.0), (2.0, 20.5, 11.0), (4.0, 20.5, 14.0), (4.0, 20.5, 13.0), (4.0, 20.5, 12.0), (4.0, 20.5, 11.0), (6.0, 20.5, 14.0), (6.0, 20.5, 13.0), (6.0, 20.5, 12.0), (6.0, 20.5, 11.0), (8.0, 20.5, 14.0), (8.0, 20.5, 13.0), (8.0, 20.5, 12.0), (8.0, 20.5, 11.0), (2.0, 20.0, 14.0), (4.0, 20.0, 14.0), (6.0, 20.0, 14.0), (8.0, 20.0, 14.0), (2.0, 20.0, 13.0), (4.0, 20.0, 13.0), (6.0, 20.0, 13.0), (8.0, 20.0, 13.0), (2.0, 20.0, 12.0), (4.0, 20.0, 12.0), (6.0, 20.0, 12.0), (8.0, 20.0, 12.0), (2.0, 20.0, 11.0), (4.0, 20.0, 11.0), (6.0, 20.0, 11.0), (8.0, 20.0, 11.0), (20.0, 10.0, 11.0), (20.0, 10.0, 12.0), (20.0, 10.0, 13.0), (20.0, 10.0, 14.0), (20.0, 12.0, 15.0), (20.0, 14.0, 15.0), (20.0, 16.0, 15.0), (20.0, 18.0, 15.0), (20.0, 20.0, 14.0), (20.0, 20.0, 13.0), (20.0, 20.0, 12.0), (20.0, 20.0, 11.0), (20.0, 18.0, 10.0), (20.0, 16.0, 10.0), (20.0, 14.0, 10.0), (20.0, 12.0, 10.0), (19.5, 18.0, 10.0), (19.5, 16.0, 10.0), (19.5, 14.0, 10.0), (19.5, 12.0, 10.0), (19.5, 20.0, 14.0), (19.5, 20.0, 13.0), (19.5, 20.0, 12.0), (19.5, 20.0, 11.0), (19.5, 12.0, 15.0), (19.5, 14.0, 15.0), (19.5, 16.0, 15.0), (19.5, 18.0, 15.0), (19.5, 10.0, 11.0), (19.5, 10.0, 12.0), (19.5, 10.0, 13.0), (19.5, 10.0, 14.0), (20.0, 12.0, 11.0), (20.0, 12.0, 12.0), (20.0, 12.0, 13.0), (20.0, 12.0, 14.0), (20.0, 14.0, 11.0), (20.0, 14.0, 12.0), (20.0, 14.0, 13.0), (20.0, 14.0, 14.0), (20.0, 16.0, 11.0), (20.0, 16.0, 12.0), (20.0, 16.0, 13.0), (20.0, 16.0, 14.0), (20.0, 18.0, 11.0), (20.0, 18.0, 12.0), (20.0, 18.0, 13.0), (20.0, 18.0, 14.0), (19.5, 12.0, 14.0), (19.5, 12.0, 13.0), (19.5, 12.0, 12.0), (19.5, 12.0, 11.0), (19.5, 14.0, 14.0), (19.5, 14.0, 13.0), (19.5, 14.0, 12.0), (19.5, 14.0, 11.0), (19.5, 16.0, 14.0), (19.5, 16.0, 13.0), (19.5, 16.0, 12.0), (19.5, 16.0, 11.0), (19.5, 18.0, 14.0), (19.5, 18.0, 13.0), (19.5, 18.0, 12.0), (19.5, 18.0, 11.0), (27.5, 12.5, 9.8), (22.5, 17.5, 9.8), (22.5, 12.5, 9.8), (27.5, 17.5, 9.8), (22.5, 12.5, 15.2), (27.5, 12.5, 15.2), (27.5, 17.5, 15.2), (22.5, 17.5, 15.2), (20.0, 50.0, 15.0), (20.0, 50.0, 10.0), (20.0, 50.5, 15.0), (20.0, 50.5, 10.0), (30.0, 50.0, 15.0), (30.0, 50.0, 10.0), (30.0, 50.5, 15.0), (30.0, 50.5, 10.0), (10.0, 50.0, 14.0), (10.0, 50.0, 13.0), (10.0, 50.0, 12.0), (10.0, 50.0, 11.0), (10.0, 50.5, 14.0), (10.0, 50.5, 13.0), (10.0, 50.5, 12.0), (10.0, 50.5, 11.0), (20.0, 50.0, 14.0), (20.0, 50.0, 13.0), (20.0, 50.0, 12.0), (20.0, 50.0, 11.0), (20.0, 50.5, 14.0), (20.0, 50.5, 13.0), (20.0, 50.5, 12.0), (20.0, 50.5, 11.0), (12.0, 50.5, 15.0), (14.0, 50.5, 15.0), (16.0, 50.5, 15.0), (18.0, 50.5, 15.0), (18.0, 50.5, 10.0), (16.0, 50.5, 10.0), (14.0, 50.5, 10.0), (12.0, 50.5, 10.0), (18.0, 50.0, 10.0), (16.0, 50.0, 10.0), (14.0, 50.0, 10.0), (12.0, 50.0, 10.0), (12.0, 50.0, 15.0), (14.0, 50.0, 15.0), (16.0, 50.0, 15.0), (18.0, 50.0, 15.0), (12.0, 50.5, 11.0), (14.0, 50.5, 11.0), (16.0, 50.5, 11.0), (18.0, 50.5, 11.0), (12.0, 50.5, 12.0), (14.0, 50.5, 12.0), (16.0, 50.5, 12.0), (18.0, 50.5, 12.0), (12.0, 50.5, 13.0), (14.0, 50.5, 13.0), (16.0, 50.5, 13.0), (18.0, 50.5, 13.0), (12.0, 50.5, 14.0), (14.0, 50.5, 14.0), (16.0, 50.5, 14.0), (18.0, 50.5, 14.0), (12.0, 50.0, 14.0), (14.0, 50.0, 14.0), (16.0, 50.0, 14.0), (18.0, 50.0, 14.0), (12.0, 50.0, 13.0), (14.0, 50.0, 13.0), (16.0, 50.0, 13.0), (18.0, 50.0, 13.0), (12.0, 50.0, 12.0), (14.0, 50.0, 12.0), (16.0, 50.0, 12.0), (18.0, 50.0, 12.0), (12.0, 50.0, 11.0), (14.0, 50.0, 11.0), (16.0, 50.0, 11.0), (18.0, 50.0, 11.0)], [], [(1248, 92, 750, 1252), (206, 207, 734, 733), (56, 99, 2, 51), (51, 2, 92, 1233, 1234, 1235, 1236, 50), (171, 69, 704, 722), (50, 1236, 1235, 1234, 1233, 92, 95, 3), (95, 92, 1248, 1247, 1246, 1245, 9, 93), (50, 3, 52, 58, 1240, 1239, 1238, 1237), (96, 7, 691, 708), (3, 95, 94, 5), (94, 95, 93, 1173, 1174, 1175, 1176, 97), (3, 5, 60, 1169, 1170, 1171, 1172, 52), (97, 96, 708, 709), (5, 94, 4, 53), (4, 94, 97, 96), (5, 53, 7, 60), (54, 98, 6, 55), (53, 4, 98, 54), (98, 4, 96, 6), (53, 54, 55, 7), (62, 103, 99, 56), (9, 99, 103, 101), (56, 58, 57, 62), (93, 9, 101, 8), (58, 52, 65, 57), (97, 1176, 1175, 1174, 1173, 93, 8, 100), (52, 1172, 1171, 1170, 1169, 60, 59, 65), (754, 762, 763, 764, 765, 755, 752, 771, 756, 783, 782, 781, 780), (96, 97, 100, 10), (60, 7, 67, 59), (55, 6, 105, 66), (6, 96, 10, 105), (7, 55, 66, 67), (61, 102, 103, 62), (101, 103, 102, 112), (62, 57, 64, 61), (8, 101, 112, 21), (57, 65, 63, 64), (100, 8, 21, 114), (65, 59, 72, 63), (10, 104, 744, 740), (10, 100, 114, 104), (59, 67, 24, 72), (105, 10, 104, 11), (182, 183, 726, 725), (339, 152, 69, 156), (166, 167, 690, 689), (58, 56, 700, 701), (158, 159, 718, 717), (12, 850, 849, 848, 847, 107, 14, 15, 187, 186, 185, 184), (14, 107, 843, 844, 845, 846, 108, 13), (192, 193, 728, 727), (70, 109, 110, 1106, 1105, 1104, 1103, 71, 203, 202, 201, 200), (168, 169, 720, 719), (403, 203, 71, 204), (419, 215, 29, 216), (108, 1040, 1039, 1038, 1037, 106, 17, 30), (435, 227, 32, 228), (13, 108, 30, 111), (451, 235, 33, 236), (984, 912, 127, 928), (18, 13, 111, 19), (467, 243, 36, 244), (71, 1103, 1104, 1105, 1106, 110, 117, 35, 251, 250, 249, 248), (1000, 960, 907, 968), (110, 1110, 1109, 1108, 1107, 18, 19, 117), (483, 251, 35, 143), (27, 28, 674, 673), (28, 1316, 1315, 1314, 1313, 22, 672, 674), (20, 113, 102, 61), (112, 102, 113, 25), (61, 64, 76, 20), (115, 73, 676, 929, 930, 931, 932, 680), (21, 112, 25, 28), (64, 63, 22, 76), (73, 89, 678, 936, 935, 934, 933, 676), (114, 21, 28, 23), (63, 72, 77, 22), (916, 115, 680, 944), (127, 912, 911, 910, 909, 89, 669, 671), (104, 114, 23, 115), (72, 24, 73, 77), (88, 123, 681, 677), (1016, 952, 675, 953), (74, 122, 113, 20), (25, 113, 122, 45), (20, 76, 47, 74), (123, 27, 673, 681), (28, 25, 45, 27), (76, 22, 75, 47), (1032, 940, 682, 941), (23, 28, 27, 26), (22, 77, 78, 75), (920, 91, 679, 948), (26, 127, 671, 664), (115, 23, 26, 127, 913, 914, 915, 916), (77, 73, 89, 78), (253, 254, 764, 763), (73, 79, 252, 253, 254, 255, 82, 89), (22, 77, 23, 28, 1316, 1315, 1314, 1313), (77, 73, 115, 23), (499, 259, 80, 260), (30, 17, 39, 118), (515, 136, 31, 264), (27, 26, 664, 665), (1360, 1332, 1307, 1325), (111, 30, 118, 41), (531, 271, 84, 272), (77, 22, 662, 668), (28, 666, 663, 23), (19, 111, 41, 116), (547, 279, 44, 280), (35, 117, 34, 42, 287, 286, 285, 284), (117, 19, 116, 34), (563, 287, 42, 147), (115, 73, 667, 670), (298, 297, 767, 768), (579, 291, 81, 292), (595, 303, 83, 304), (73, 77, 668, 667), (611, 311, 40, 312), (627, 319, 85, 320), (23, 663, 670, 115), (86, 124, 46, 87), (87, 46, 122, 74), (45, 122, 46, 124), (74, 47, 86, 87), (924, 48, 675, 952), (88, 123, 124, 86), (27, 45, 124, 123), (47, 75, 88, 86), (90, 125, 123, 88), (26, 27, 123, 125), (75, 78, 90, 88), (928, 127, 682, 956), (91, 921, 922, 923, 924, 48, 125, 90), (127, 26, 125, 48, 925, 926, 927, 928), (78, 89, 917, 918, 919, 920, 91, 90), (89, 82, 299, 298, 297, 296, 49, 91, 920, 919, 918, 917), (92, 2, 128, 130), (2, 99, 131, 128), (99, 9, 129, 131), (9, 1245, 1246, 1247, 1248, 92, 130, 129), (56, 51, 133, 134), (58, 56, 134, 135), (50, 1237, 1238, 1239, 1240, 58, 135, 132), (51, 50, 132, 133), (163, 68, 155, 327), (327, 155, 154, 331), (331, 154, 153, 335), (335, 153, 152, 339), (66, 160, 324, 151), (160, 161, 325, 324), (161, 162, 326, 325), (162, 163, 327, 326), (151, 324, 328, 150), (324, 325, 329, 328), (325, 326, 330, 329), (326, 327, 331, 330), (150, 328, 332, 149), (328, 329, 333, 332), (329, 330, 334, 333), (330, 331, 335, 334), (149, 332, 336, 148), (332, 333, 337, 336), (333, 334, 338, 337), (334, 335, 339, 338), (336, 337, 158, 159), (337, 338, 157, 158), (338, 339, 156, 157), (175, 12, 164, 343), (343, 164, 165, 347), (347, 165, 166, 351), (351, 166, 167, 355), (68, 172, 340, 155), (172, 173, 341, 340), (173, 174, 342, 341), (174, 175, 343, 342), (155, 340, 344, 154), (340, 341, 345, 344), (341, 342, 346, 345), (342, 343, 347, 346), (154, 344, 348, 153), (344, 345, 349, 348), (345, 346, 350, 349), (346, 347, 351, 350), (153, 348, 352, 152), (348, 349, 353, 352), (349, 350, 354, 353), (350, 351, 355, 354), (152, 352, 171, 69), (352, 353, 170, 171), (353, 354, 169, 170), (354, 355, 168, 169), (187, 15, 176, 359), (359, 176, 177, 363), (363, 177, 178, 367), (367, 178, 179, 371), (12, 184, 356, 164), (184, 185, 357, 356), (185, 186, 358, 357), (186, 187, 359, 358), (164, 356, 360, 165), (356, 357, 361, 360), (357, 358, 362, 361), (358, 359, 363, 362), (165, 360, 364, 166), (360, 361, 365, 364), (361, 362, 366, 365), (362, 363, 367, 366), (166, 364, 368, 167), (364, 365, 369, 368), (365, 366, 370, 369), (366, 367, 371, 370), (368, 369, 182, 183), (369, 370, 181, 182), (370, 371, 180, 181), (199, 16, 188, 375), (375, 188, 189, 379), (379, 189, 190, 383), (383, 190, 191, 387), (15, 196, 372, 176), (196, 197, 373, 372), (197, 198, 374, 373), (198, 199, 375, 374), (176, 372, 376, 177), (372, 373, 377, 376), (373, 374, 378, 377), (374, 375, 379, 378), (177, 376, 380, 178), (376, 377, 381, 380), (377, 378, 382, 381), (378, 379, 383, 382), (178, 380, 384, 179), (380, 381, 385, 384), (381, 382, 386, 385), (382, 383, 387, 386), (384, 385, 194, 195), (385, 386, 193, 194), (386, 387, 192, 193), (211, 70, 200, 391), (391, 200, 201, 395), (395, 201, 202, 399), (399, 202, 203, 403), (16, 208, 388, 188), (208, 209, 389, 388), (209, 210, 390, 389), (210, 211, 391, 390), (188, 388, 392, 189), (388, 389, 393, 392), (389, 390, 394, 393), (390, 391, 395, 394), (189, 392, 396, 190), (392, 393, 397, 396), (393, 394, 398, 397), (394, 395, 399, 398), (190, 396, 400, 191), (396, 397, 401, 400), (397, 398, 402, 401), (398, 399, 403, 402), (400, 401, 206, 207), (401, 402, 205, 206), (402, 403, 204, 205), (156, 69, 212, 407), (407, 212, 213, 411), (411, 213, 214, 415), (415, 214, 215, 419), (159, 158, 405, 404), (158, 157, 406, 405), (157, 156, 407, 406), (223, 404, 408, 222), (404, 405, 409, 408), (405, 406, 410, 409), (406, 407, 411, 410), (222, 408, 412, 221), (408, 409, 413, 412), (409, 410, 414, 413), (410, 411, 415, 414), (221, 412, 416, 220), (412, 413, 417, 416), (413, 414, 418, 417), (414, 415, 419, 418), (220, 416, 219, 79), (416, 417, 218, 219), (417, 418, 217, 218), (418, 419, 216, 217), (423, 224, 225, 427), (427, 225, 226, 431), (431, 226, 227, 435), (69, 171, 420, 212), (171, 170, 421, 420), (170, 169, 422, 421), (169, 168, 423, 422), (212, 420, 424, 213), (420, 421, 425, 424), (421, 422, 426, 425), (422, 423, 427, 426), (213, 424, 428, 214), (424, 425, 429, 428), (425, 426, 430, 429), (426, 427, 431, 430), (214, 428, 432, 215), (428, 429, 433, 432), (429, 430, 434, 433), (430, 431, 435, 434), (215, 432, 231, 29), (432, 433, 230, 231), (433, 434, 229, 230), (434, 435, 228, 229), (439, 232, 233, 443), (443, 233, 234, 447), (447, 234, 235, 451), (183, 182, 437, 436), (182, 181, 438, 437), (181, 180, 439, 438), (224, 436, 440, 225), (436, 437, 441, 440), (437, 438, 442, 441), (438, 439, 443, 442), (225, 440, 444, 226), (440, 441, 445, 444), (441, 442, 446, 445), (442, 443, 447, 446), (226, 444, 448, 227), (444, 445, 449, 448), (445, 446, 450, 449), (446, 447, 451, 450), (227, 448, 239, 32), (448, 449, 238, 239), (449, 450, 237, 238), (450, 451, 236, 237), (455, 240, 241, 459), (459, 241, 242, 463), (463, 242, 243, 467), (195, 194, 453, 452), (194, 193, 454, 453), (193, 192, 455, 454), (232, 452, 456, 233), (452, 453, 457, 456), (453, 454, 458, 457), (454, 455, 459, 458), (233, 456, 460, 234), (456, 457, 461, 460), (457, 458, 462, 461), (458, 459, 463, 462), (234, 460, 464, 235), (460, 461, 465, 464), (461, 462, 466, 465), (462, 463, 467, 466), (235, 464, 247, 33), (464, 465, 246, 247), (465, 466, 245, 246), (466, 467, 244, 245), (204, 71, 248, 471), (471, 248, 249, 475), (475, 249, 250, 479), (479, 250, 251, 483), (207, 206, 469, 468), (206, 205, 470, 469), (205, 204, 471, 470), (240, 468, 472, 241), (468, 469, 473, 472), (469, 470, 474, 473), (470, 471, 475, 474), (241, 472, 476, 242), (472, 473, 477, 476), (473, 474, 478, 477), (474, 475, 479, 478), (242, 476, 480, 243), (476, 477, 481, 480), (477, 478, 482, 481), (478, 479, 483, 482), (243, 480, 140, 36), (480, 481, 141, 140), (481, 482, 142, 141), (482, 483, 143, 142), (216, 29, 256, 487), (487, 256, 257, 491), (491, 257, 258, 495), (495, 258, 259, 499), (79, 219, 484, 252), (219, 218, 485, 484), (218, 217, 486, 485), (217, 216, 487, 486), (252, 484, 488, 253), (484, 485, 489, 488), (485, 486, 490, 489), (486, 487, 491, 490), (253, 488, 492, 254), (488, 489, 493, 492), (489, 490, 494, 493), (490, 491, 495, 494), (254, 492, 496, 255), (492, 493, 497, 496), (493, 494, 498, 497), (494, 495, 499, 498), (255, 496, 263, 82), (496, 497, 262, 263), (497, 498, 261, 262), (498, 499, 260, 261), (228, 32, 139, 503), (503, 139, 138, 507), (507, 138, 137, 511), (511, 137, 136, 515), (29, 231, 500, 256), (231, 230, 501, 500), (230, 229, 502, 501), (229, 228, 503, 502), (256, 500, 504, 257), (500, 501, 505, 504), (501, 502, 506, 505), (502, 503, 507, 506), (257, 504, 508, 258), (504, 505, 509, 508), (505, 506, 510, 509), (506, 507, 511, 510), (258, 508, 512, 259), (508, 509, 513, 512), (509, 510, 514, 513), (510, 511, 515, 514), (259, 512, 267, 80), (512, 513, 266, 267), (513, 514, 265, 266), (514, 515, 264, 265), (236, 33, 268, 519), (519, 268, 269, 523), (523, 269, 270, 527), (527, 270, 271, 531), (32, 239, 516, 139), (239, 238, 517, 516), (238, 237, 518, 517), (237, 236, 519, 518), (139, 516, 520, 138), (516, 517, 521, 520), (517, 518, 522, 521), (518, 519, 523, 522), (138, 520, 524, 137), (520, 521, 525, 524), (521, 522, 526, 525), (522, 523, 527, 526), (137, 524, 528, 136), (524, 525, 529, 528), (525, 526, 530, 529), (526, 527, 531, 530), (136, 528, 275, 31), (528, 529, 274, 275), (529, 530, 273, 274), (530, 531, 272, 273), (244, 36, 276, 535), (535, 276, 277, 539), (539, 277, 278, 543), (543, 278, 279, 547), (33, 247, 532, 268), (247, 246, 533, 532), (246, 245, 534, 533), (245, 244, 535, 534), (268, 532, 536, 269), (532, 533, 537, 536), (533, 534, 538, 537), (534, 535, 539, 538), (269, 536, 540, 270), (536, 537, 541, 540), (537, 538, 542, 541), (538, 539, 543, 542), (270, 540, 544, 271), (540, 541, 545, 544), (541, 542, 546, 545), (542, 543, 547, 546), (271, 544, 283, 84), (544, 545, 282, 283), (545, 546, 281, 282), (546, 547, 280, 281), (143, 35, 284, 551), (551, 284, 285, 555), (555, 285, 286, 559), (559, 286, 287, 563), (36, 140, 548, 276), (140, 141, 549, 548), (141, 142, 550, 549), (142, 143, 551, 550), (276, 548, 552, 277), (548, 549, 553, 552), (549, 550, 554, 553), (550, 551, 555, 554), (277, 552, 556, 278), (552, 553, 557, 556), (553, 554, 558, 557), (554, 555, 559, 558), (278, 556, 560, 279), (556, 557, 561, 560), (557, 558, 562, 561), (558, 559, 563, 562), (279, 560, 144, 44), (560, 561, 145, 144), (561, 562, 146, 145), (562, 563, 147, 146), (260, 80, 288, 567), (567, 288, 289, 571), (571, 289, 290, 575), (575, 290, 291, 579), (82, 263, 564, 299), (263, 262, 565, 564), (262, 261, 566, 565), (261, 260, 567, 566), (299, 564, 568, 298), (564, 565, 569, 568), (565, 566, 570, 569), (566, 567, 571, 570), (298, 568, 572, 297), (568, 569, 573, 572), (569, 570, 574, 573), (570, 571, 575, 574), (297, 572, 576, 296), (572, 573, 577, 576), (573, 574, 578, 577), (574, 575, 579, 578), (296, 576, 295, 49), (576, 577, 294, 295), (577, 578, 293, 294), (578, 579, 292, 293), (264, 31, 300, 583), (583, 300, 301, 587), (587, 301, 302, 591), (591, 302, 303, 595), (80, 267, 580, 288), (267, 266, 581, 580), (266, 265, 582, 581), (265, 264, 583, 582), (288, 580, 584, 289), (580, 581, 585, 584), (581, 582, 586, 585), (582, 583, 587, 586), (289, 584, 588, 290), (584, 585, 589, 588), (585, 586, 590, 589), (586, 587, 591, 590), (290, 588, 592, 291), (588, 589, 593, 592), (589, 590, 594, 593), (590, 591, 595, 594), (291, 592, 307, 81), (592, 593, 306, 307), (593, 594, 305, 306), (594, 595, 304, 305), (272, 84, 308, 599), (599, 308, 309, 603), (603, 309, 310, 607), (607, 310, 311, 611), (31, 275, 596, 300), (275, 274, 597, 596), (274, 273, 598, 597), (273, 272, 599, 598), (300, 596, 600, 301), (596, 597, 601, 600), (597, 598, 602, 601), (598, 599, 603, 602), (301, 600, 604, 302), (600, 601, 605, 604), (601, 602, 606, 605), (602, 603, 607, 606), (302, 604, 608, 303), (604, 605, 609, 608), (605, 606, 610, 609), (606, 607, 611, 610), (303, 608, 315, 83), (608, 609, 314, 315), (609, 610, 313, 314), (610, 611, 312, 313), (280, 44, 316, 615), (615, 316, 317, 619), (619, 317, 318, 623), (623, 318, 319, 627), (84, 283, 612, 308), (283, 282, 613, 612), (282, 281, 614, 613), (281, 280, 615, 614), (308, 612, 616, 309), (612, 613, 617, 616), (613, 614, 618, 617), (614, 615, 619, 618), (309, 616, 620, 310), (616, 617, 621, 620), (617, 618, 622, 621), (618, 619, 623, 622), (310, 620, 624, 311), (620, 621, 625, 624), (621, 622, 626, 625), (622, 623, 627, 626), (311, 624, 323, 40), (624, 625, 322, 323), (625, 626, 321, 322), (626, 627, 320, 321), (659, 628, 44, 640), (636, 85, 631, 647), (647, 631, 630, 651), (651, 630, 629, 655), (655, 629, 628, 659), (43, 639, 644, 635), (639, 638, 645, 644), (638, 637, 646, 645), (637, 636, 647, 646), (635, 644, 648, 634), (644, 645, 649, 648), (645, 646, 650, 649), (646, 647, 651, 650), (634, 648, 652, 633), (648, 649, 653, 652), (649, 650, 654, 653), (650, 651, 655, 654), (633, 652, 656, 632), (652, 653, 657, 656), (653, 654, 658, 657), (654, 655, 659, 658), (632, 656, 643, 42), (656, 657, 642, 643), (657, 658, 641, 642), (658, 659, 640, 641), (66, 105, 126, 68, 163, 162, 161, 160), (126, 105, 11, 106), (68, 126, 107, 847, 848, 849, 850, 12, 175, 174, 173, 172), (107, 126, 106, 1037, 1038, 1039, 1040, 108, 846, 845, 844, 843), (15, 14, 119, 16, 199, 198, 197, 196), (119, 14, 13, 18), (16, 119, 109, 70, 211, 210, 209, 208), (109, 119, 18, 1107, 1108, 1109, 1110, 110), (667, 668, 663, 670), (83, 1, 37, 81, 307, 306, 305, 304), (118, 39, 37, 1), (40, 120, 1, 83, 315, 314, 313, 312), (41, 118, 1, 120), (668, 662, 1317, 1318, 1319, 1320, 666, 663), (85, 0, 120, 40, 323, 322, 321, 320), (116, 41, 120, 0), (42, 34, 121, 43, 635, 634, 633, 632), (34, 116, 0, 121), (43, 121, 0, 85, 636, 637, 638, 639), (890, 858, 683, 863), (165, 166, 689, 688), (164, 165, 688, 687), (12, 164, 687, 683), (850, 12, 683, 858), (843, 851, 685, 107), (701, 700, 710, 692), (699, 701, 692, 707, 1180, 1179, 1178, 1177), (1216, 1180, 707, 1189), (691, 702, 1181, 1182, 1183, 1184, 709, 708), (703, 698, 711, 693), (704, 715, 716, 717, 718, 703, 693, 712), (1084, 1048, 1034, 1068), (705, 723, 724, 725, 726, 696, 713, 694), (695, 727, 728, 729, 730, 705, 694, 697), (1149, 1123, 1101, 1133), (69, 156, 715, 704), (71, 204, 731, 706), (169, 170, 721, 720), (52, 58, 701, 699), (193, 194, 729, 728), (56, 99, 710, 700), (1040, 1044, 713, 108), (1110, 1114, 714, 110), (156, 157, 716, 715), (180, 181, 724, 723), (204, 205, 732, 731), (9, 692, 707, 93), (170, 171, 722, 721), (194, 195, 730, 729), (11, 106, 712, 693), (13, 694, 697, 18), (99, 710, 692, 9), (1172, 52, 699, 1188), (1280, 1241, 58, 1240), (7, 60, 702, 691), (104, 11, 693, 711), (157, 158, 717, 716), (181, 182, 725, 724), (110, 1106, 1105, 1104, 1103, 71, 706, 714), (205, 206, 733, 732), (108, 713, 694, 13), (1176, 1192, 709, 97), (56, 58, 1241, 1242, 1243, 1244, 9, 99), (58, 52, 1193, 1194, 1195, 1196, 93, 9, 1244, 1243, 1242, 1241), (1232, 1173, 93, 1196), (7, 96, 97, 1200, 1199, 1198, 1197, 60), (13, 108, 867, 868, 869, 870, 737, 736), (207, 738, 695, 734), (67, 66, 151, 150, 149, 148, 735, 24), (355, 167, 737, 168), (371, 179, 736, 180), (387, 191, 738, 192), (38, 661, 771, 752), (24, 735, 223, 222, 221, 220, 79, 73), (148, 336, 159, 735), (167, 368, 183, 737), (179, 384, 195, 736), (191, 400, 207, 738), (735, 159, 404, 223), (168, 737, 224, 423), (180, 736, 232, 439), (737, 183, 436, 224), (192, 738, 240, 455), (736, 195, 452, 232), (738, 207, 468, 240), (867, 108, 686, 862), (167, 737, 684, 690), (906, 846, 108, 867), (736, 180, 723, 705), (159, 735, 703, 718), (195, 736, 705, 730), (735, 24, 698, 703), (183, 737, 696, 726), (737, 168, 719, 696), (738, 192, 727, 695), (24, 735, 779, 778, 777, 776, 11, 104), (106, 11, 776, 777, 778, 779, 735, 69), (1100, 1049, 1035, 1060), (18, 13, 736, 738, 1118, 1117, 1116, 1115), (1165, 1118, 738, 1119), (739, 743, 740, 742), (1236, 50, 741, 1264), (1240, 58, 749, 1260), (96, 743, 740, 10), (67, 7, 739, 742), (7, 96, 743, 739), (7, 67, 10, 96), (10, 67, 24, 104), (1244, 9, 746, 1256), (698, 24, 745, 747), (711, 698, 747, 748), (1296, 1256, 746, 1249), (104, 24, 745, 744), (104, 744, 748, 711), (742, 740, 744, 745), (24, 67, 742, 745), (745, 744, 748, 747), (753, 757, 752, 755, 769, 768, 767, 766), (823, 807, 775, 799), (79, 252, 762, 754), (296, 49, 753, 766), (223, 222, 760, 761), (82, 299, 769, 755), (221, 220, 758, 759), (299, 298, 768, 769), (254, 255, 765, 764), (252, 253, 763, 762), (297, 296, 766, 767), (735, 223, 761, 772), (11, 776, 777, 778, 779, 735, 772, 751), (222, 221, 759, 760), (255, 82, 755, 765), (220, 79, 754, 758), (81, 37, 773, 49, 295, 294, 293, 292), (39, 38, 773, 37), (49, 773, 48, 924, 923, 922, 921, 91), (38, 127, 928, 927, 926, 925, 48, 773), (49, 773, 757, 753), (804, 756, 840, 770), (813, 830, 829, 814), (773, 757, 752, 38), (813, 817, 834, 830), (817, 821, 838, 834), (82, 38, 773, 49), (800, 811, 796, 774), (811, 815, 797, 796), (815, 819, 798, 797), (819, 823, 799, 798), (754, 780, 808, 803), (803, 808, 809, 802), (802, 809, 810, 801), (801, 810, 811, 800), (780, 781, 812, 808), (808, 812, 813, 809), (809, 813, 814, 810), (810, 814, 815, 811), (781, 782, 816, 812), (812, 816, 817, 813), (814, 818, 819, 815), (782, 783, 820, 816), (816, 820, 821, 817), (818, 822, 823, 819), (783, 756, 804, 820), (820, 804, 805, 821), (822, 806, 807, 823), (792, 827, 791, 79), (827, 831, 790, 791), (831, 835, 789, 790), (835, 839, 788, 789), (735, 779, 824, 795), (795, 824, 825, 794), (794, 825, 826, 793), (793, 826, 827, 792), (779, 778, 828, 824), (824, 828, 829, 825), (825, 829, 830, 826), (826, 830, 831, 827), (778, 777, 832, 828), (828, 832, 833, 829), (830, 834, 835, 831), (777, 776, 836, 832), (832, 836, 837, 833), (834, 838, 839, 835), (776, 11, 784, 836), (836, 784, 785, 837), (838, 786, 787, 839), (805, 841, 786, 838, 821), (814, 829, 833, 818), (818, 833, 837, 822), (785, 806, 822, 837), (106, 11, 660, 840, 17), (104, 115, 840, 11), (840, 115, 916, 915, 914, 913, 127, 38, 661), (17, 840, 661, 38, 39), (661, 771, 756, 840), (839, 787, 840, 788), (79, 791, 790, 789, 788, 840, 38, 82), (805, 804, 770, 841), (805, 841, 785, 806), (806, 785, 784, 807), (807, 784, 11, 842), (859, 878, 866, 684), (878, 882, 865, 866), (882, 886, 864, 865), (886, 890, 863, 864), (686, 854, 875, 862), (862, 875, 876, 861), (861, 876, 877, 860), (860, 877, 878, 859), (854, 853, 879, 875), (875, 879, 880, 876), (876, 880, 881, 877), (877, 881, 882, 878), (881, 880, 901, 897), (880, 879, 905, 901), (853, 845, 905, 879), (881, 885, 886, 882), (852, 851, 887, 883), (883, 887, 888, 884), (884, 888, 889, 885), (885, 889, 890, 886), (851, 685, 855, 887), (887, 855, 856, 888), (888, 856, 857, 889), (889, 857, 858, 890), (107, 847, 855, 685), (847, 848, 856, 855), (848, 849, 857, 856), (849, 850, 858, 857), (108, 686, 854, 846), (846, 854, 853, 845), (845, 853, 852, 844), (844, 852, 851, 843), (737, 870, 859, 684), (870, 869, 860, 859), (869, 868, 861, 860), (868, 867, 862, 861), (874, 894, 870, 737), (894, 898, 869, 870), (898, 902, 868, 869), (902, 906, 867, 868), (12, 850, 891, 871), (871, 891, 892, 872), (872, 892, 893, 873), (873, 893, 894, 874), (850, 849, 895, 891), (891, 895, 896, 892), (892, 896, 897, 893), (893, 897, 898, 894), (849, 848, 899, 895), (895, 899, 900, 896), (885, 896, 900, 884), (897, 901, 902, 898), (848, 847, 903, 899), (899, 903, 904, 900), (884, 900, 904, 883), (901, 905, 906, 902), (847, 107, 843, 903), (903, 843, 844, 904), (844, 852, 883, 904), (905, 845, 846, 906), (896, 885, 881, 897), (924, 972, 925, 48), (972, 971, 1015, 1016), (976, 980, 927, 926), (980, 984, 928, 927), (91, 920, 969, 921), (921, 969, 970, 922), (922, 970, 971, 923), (923, 971, 972, 924), (920, 919, 973, 969), (969, 973, 974, 970), (972, 1016, 953, 925), (975, 1011, 1010, 974), (919, 918, 977, 973), (973, 977, 978, 974), (974, 978, 979, 975), (975, 979, 980, 976), (918, 917, 981, 977), (977, 981, 982, 978), (978, 982, 983, 979), (979, 983, 984, 980), (917, 89, 909, 981), (981, 909, 910, 982), (982, 910, 911, 983), (983, 911, 912, 984), (916, 988, 965, 115), (988, 992, 966, 965), (992, 996, 967, 966), (996, 1000, 968, 967), (127, 964, 985, 913), (976, 1012, 1011, 975), (914, 986, 987, 915), (915, 987, 988, 916), (964, 963, 989, 985), (1012, 976, 926, 954), (986, 990, 991, 987), (987, 991, 992, 988), (963, 962, 993, 989), (1030, 993, 994, 1026), (990, 994, 995, 991), (991, 995, 996, 992), (962, 961, 997, 993), (993, 997, 998, 994), (994, 998, 999, 995), (995, 999, 1000, 996), (961, 908, 957, 997), (997, 957, 958, 998), (998, 958, 959, 999), (999, 959, 960, 1000), (127, 913, 941, 682), (913, 914, 942, 941), (914, 915, 943, 942), (915, 916, 944, 943), (940, 1004, 956, 682), (1004, 1008, 955, 956), (1008, 1012, 954, 955), (1030, 1031, 989, 993), (678, 945, 1001, 937), (937, 1001, 1002, 938), (938, 1002, 1003, 939), (939, 1003, 1004, 940), (945, 946, 1005, 1001), (1001, 1005, 1006, 1002), (1002, 1006, 1007, 1003), (1003, 1007, 1008, 1004), (946, 947, 1009, 1005), (1005, 1009, 1010, 1006), (1006, 1010, 1011, 1007), (1007, 1011, 1012, 1008), (947, 948, 1013, 1009), (1009, 1013, 1014, 1010), (1031, 1032, 985, 989), (985, 1032, 941, 913), (948, 679, 949, 1013), (1013, 949, 950, 1014), (1014, 950, 951, 1015), (1015, 951, 952, 1016), (932, 1020, 944, 680), (1020, 1024, 943, 944), (1024, 1028, 942, 943), (990, 1027, 1026, 994), (676, 933, 1017, 929), (929, 1017, 1018, 930), (930, 1018, 1019, 931), (931, 1019, 1020, 932), (933, 934, 1021, 1017), (1017, 1021, 1022, 1018), (1018, 1022, 1023, 1019), (1019, 1023, 1024, 1020), (934, 935, 1025, 1021), (1021, 1025, 1026, 1022), (1022, 1026, 1027, 1023), (1023, 1027, 1028, 1024), (935, 936, 1029, 1025), (1025, 1029, 1030, 1026), (986, 1028, 1027, 990), (1028, 986, 914, 942), (936, 678, 937, 1029), (1029, 937, 938, 1030), (1030, 938, 939, 1031), (1031, 939, 940, 1032), (89, 917, 945, 678), (917, 918, 946, 945), (918, 919, 947, 946), (919, 920, 948, 947), (91, 921, 949, 679), (921, 922, 950, 949), (922, 923, 951, 950), (923, 924, 952, 951), (48, 925, 953, 675), (925, 926, 954, 953), (926, 927, 955, 954), (927, 928, 956, 955), (971, 970, 1014, 1015), (974, 1010, 1014, 970), (1040, 1072, 1065, 108), (1072, 1076, 1066, 1065), (1076, 1080, 1067, 1066), (1080, 1084, 1068, 1067), (106, 1064, 1069, 1037), (1037, 1069, 1070, 1038), (1075, 1090, 1094, 1079), (1039, 1071, 1072, 1040), (1064, 1063, 1073, 1069), (1069, 1073, 1074, 1070), (1086, 1090, 1075, 1071), (1071, 1075, 1076, 1072), (1063, 1062, 1077, 1073), (1073, 1077, 1078, 1074), (1086, 1071, 1039, 1043), (1075, 1079, 1080, 1076), (1062, 1061, 1081, 1077), (1077, 1081, 1082, 1078), (1078, 1082, 1083, 1079), (1079, 1083, 1084, 1080), (1061, 1033, 1045, 1081), (1081, 1045, 1046, 1082), (1082, 1046, 1047, 1083), (1083, 1047, 1048, 1084), (106, 712, 1041, 1037), (1037, 1041, 1042, 1038), (1038, 1042, 1043, 1039), (1039, 1043, 1044, 1040), (1041, 1088, 1057, 712), (1088, 1092, 1058, 1057), (1092, 1096, 1059, 1058), (1096, 1100, 1060, 1059), (713, 1056, 1085, 1044), (1044, 1085, 1086, 1043), (1095, 1091, 1074, 1078), (1042, 1087, 1088, 1041), (1056, 1055, 1089, 1085), (1085, 1089, 1090, 1086), (1070, 1074, 1091, 1087), (1087, 1091, 1092, 1088), (1055, 1054, 1093, 1089), (1089, 1093, 1094, 1090), (1070, 1087, 1042, 1038), (1091, 1095, 1096, 1092), (1054, 1053, 1097, 1093), (1093, 1097, 1098, 1094), (1094, 1098, 1099, 1095), (1095, 1099, 1100, 1096), (1053, 1036, 1052, 1097), (1097, 1052, 1051, 1098), (1098, 1051, 1050, 1099), (1099, 1050, 1049, 1100), (1095, 1078, 1079, 1094), (714, 1130, 1134, 1114), (1114, 1134, 1135, 1113), (1113, 1135, 1136, 1112), (1112, 1136, 1137, 1111), (1130, 1129, 1138, 1134), (1134, 1138, 1139, 1135), (1135, 1139, 1140, 1136), (1136, 1140, 1141, 1137), (1129, 1128, 1142, 1138), (1138, 1142, 1143, 1139), (1139, 1143, 1144, 1140), (1140, 1144, 1145, 1141), (1128, 1127, 1146, 1142), (1142, 1146, 1147, 1143), (1143, 1147, 1148, 1144), (1144, 1148, 1149, 1145), (1127, 1102, 1126, 1146), (1146, 1126, 1125, 1147), (1147, 1125, 1124, 1148), (1148, 1124, 1123, 1149), (18, 697, 1111, 1107), (1107, 1111, 1112, 1108), (1108, 1112, 1113, 1109), (1109, 1113, 1114, 1110), (1103, 1153, 1122, 71), (1153, 1157, 1121, 1122), (1157, 1161, 1120, 1121), (1161, 1165, 1119, 1120), (110, 1110, 1150, 1106), (1106, 1150, 1151, 1105), (1105, 1151, 1152, 1104), (1104, 1152, 1153, 1103), (1110, 1109, 1154, 1150), (1150, 1154, 1155, 1151), (1151, 1155, 1156, 1152), (1152, 1156, 1157, 1153), (1109, 1108, 1158, 1154), (1154, 1158, 1159, 1155), (1155, 1159, 1160, 1156), (1156, 1160, 1161, 1157), (1108, 1107, 1162, 1158), (1158, 1162, 1163, 1159), (1159, 1163, 1164, 1160), (1160, 1164, 1165, 1161), (18, 1115, 1131, 1132), (1164, 1117, 1118, 1165), (1131, 1115, 1166, 1167), (1137, 1162, 1107, 1111), (1141, 1163, 1162, 1137), (1145, 1164, 1163, 1141), (1145, 1149, 1133, 1168), (1167, 1166, 1117, 1168), (1145, 1168, 1117, 1164), (1184, 1204, 1192, 709), (1204, 1208, 1191, 1192), (1208, 1212, 1190, 1191), (702, 1185, 1201, 1181), (1181, 1201, 1202, 1182), (1182, 1202, 1203, 1183), (1183, 1203, 1204, 1184), (1185, 1186, 1205, 1201), (1201, 1205, 1206, 1202), (1202, 1206, 1207, 1203), (1203, 1207, 1208, 1204), (1186, 1187, 1209, 1205), (1205, 1209, 1210, 1206), (1206, 1210, 1211, 1207), (1207, 1211, 1212, 1208), (1187, 1188, 1213, 1209), (1209, 1213, 1214, 1210), (1212, 1231, 1174, 1190), (1188, 699, 1177, 1213), (1213, 1177, 1178, 1214), (1214, 1178, 1179, 1215), (1215, 1179, 1180, 1216), (60, 1169, 1185, 702), (1169, 1170, 1186, 1185), (1170, 1171, 1187, 1186), (1171, 1172, 1188, 1187), (93, 707, 1189, 1173), (1173, 1189, 1190, 1174), (1174, 1190, 1191, 1175), (1175, 1191, 1192, 1176), (1172, 1220, 1193, 52), (1220, 1224, 1194, 1193), (1224, 1228, 1195, 1194), (1228, 1232, 1196, 1195), (60, 1197, 1217, 1169), (1169, 1217, 1218, 1170), (1170, 1218, 1219, 1171), (1171, 1219, 1220, 1172), (1197, 1198, 1221, 1217), (1217, 1221, 1222, 1218), (1218, 1222, 1223, 1219), (1219, 1223, 1224, 1220), (1198, 1199, 1225, 1221), (1221, 1225, 1226, 1222), (1222, 1226, 1227, 1223), (1214, 1215, 1228, 1224), (1199, 1200, 1229, 1225), (1225, 1229, 1230, 1226), (1226, 1230, 1231, 1227), (1215, 1216, 1232, 1228), (1200, 97, 1176, 1229), (1229, 1176, 1175, 1230), (1230, 1175, 1174, 1231), (1232, 1216, 1189, 1173), (1211, 1227, 1231, 1212), (1210, 1223, 1227, 1211), (1214, 1224, 1223, 1210), (9, 1245, 1249, 746), (1245, 1246, 1250, 1249), (1246, 1247, 1251, 1250), (1247, 1248, 1252, 1251), (1236, 1268, 1237, 50), (1268, 1272, 1238, 1237), (1272, 1276, 1239, 1238), (1276, 1280, 1240, 1239), (92, 1248, 1265, 1233), (1233, 1265, 1266, 1234), (1234, 1266, 1267, 1235), (1235, 1267, 1268, 1236), (1248, 1247, 1269, 1265), (1265, 1269, 1270, 1266), (1266, 1270, 1271, 1267), (1267, 1271, 1272, 1268), (1270, 1287, 1286, 1271), (1269, 1288, 1287, 1270), (1269, 1247, 1251, 1288), (1271, 1275, 1276, 1272), (1246, 1245, 1277, 1273), (1273, 1277, 1278, 1274), (1274, 1278, 1279, 1275), (1275, 1279, 1280, 1276), (1245, 9, 1244, 1277), (1277, 1244, 1243, 1278), (1278, 1243, 1242, 1279), (1279, 1242, 1241, 1280), (92, 1233, 1261, 750), (1233, 1234, 1262, 1261), (1234, 1235, 1263, 1262), (1235, 1236, 1264, 1263), (50, 1237, 1257, 741), (1237, 1238, 1258, 1257), (1238, 1239, 1259, 1258), (1239, 1240, 1260, 1259), (58, 1241, 1253, 749), (1241, 1242, 1254, 1253), (1242, 1243, 1255, 1254), (1243, 1244, 1256, 1255), (1261, 1284, 1252, 750), (1284, 1288, 1251, 1252), (1274, 1275, 1290, 1291), (1292, 1296, 1249, 1250), (741, 1257, 1281, 1264), (1264, 1281, 1282, 1263), (1263, 1282, 1283, 1262), (1262, 1283, 1284, 1261), (1257, 1258, 1285, 1281), (1281, 1285, 1286, 1282), (1282, 1286, 1287, 1283), (1283, 1287, 1288, 1284), (1258, 1259, 1289, 1285), (1285, 1289, 1290, 1286), (1273, 1274, 1291, 1292), (1246, 1273, 1292, 1250), (1259, 1260, 1293, 1289), (1289, 1293, 1294, 1290), (1290, 1294, 1295, 1291), (1291, 1295, 1296, 1292), (1260, 749, 1253, 1293), (1293, 1253, 1254, 1294), (1294, 1254, 1255, 1295), (1295, 1255, 1256, 1296), (1290, 1275, 1271, 1286), (130, 128, 1297, 1299), (128, 131, 1300, 1297), (131, 129, 1298, 1300), (129, 130, 1299, 1298), (134, 133, 1302, 1303), (135, 134, 1303, 1304), (132, 135, 1304, 1301), (133, 132, 1301, 1302), (1305, 1321, 1322, 1323, 1324, 1306, 1310, 1309), (1337, 1333, 1308, 1306), (1332, 1344, 1305, 1307), (1376, 1337, 1306, 1324), (1309, 1310, 1312, 1311), (1308, 1328, 1327, 1326, 1325, 1307, 1311, 1312), (1306, 1308, 1312, 1310), (1307, 1305, 1309, 1311), (1333, 1348, 1328, 1308), (1348, 1352, 1327, 1328), (1352, 1356, 1326, 1327), (1356, 1360, 1325, 1326), (666, 1320, 1345, 1336), (1336, 1345, 1346, 1335), (1334, 1347, 1348, 1333), (1320, 1319, 1349, 1345), (1345, 1349, 1350, 1346), (1347, 1351, 1352, 1348), (1319, 1318, 1353, 1349), (1349, 1353, 1354, 1350), (1351, 1355, 1356, 1352), (1318, 1317, 1357, 1353), (1353, 1357, 1358, 1354), (1354, 1358, 1359, 1355), (1355, 1359, 1360, 1356), (1317, 662, 1329, 1357), (1357, 1329, 1330, 1358), (1358, 1330, 1331, 1359), (1359, 1331, 1332, 1360), (28, 666, 1336, 1340), (1340, 1336, 1335, 1339), (1339, 1335, 1334, 1338), (1338, 1334, 1333, 1337), (662, 22, 1341, 1329), (1329, 1341, 1342, 1330), (1330, 1342, 1343, 1331), (1331, 1343, 1344, 1332), (1344, 1364, 1321, 1305), (1364, 1368, 1322, 1321), (1368, 1372, 1323, 1322), (1372, 1376, 1324, 1323), (22, 1313, 1361, 1341), (1341, 1361, 1362, 1342), (1342, 1362, 1363, 1343), (1343, 1363, 1364, 1344), (1313, 1314, 1365, 1361), (1361, 1365, 1366, 1362), (1362, 1366, 1367, 1363), (1363, 1367, 1368, 1364), (1314, 1315, 1369, 1365), (1365, 1369, 1370, 1366), (1367, 1371, 1372, 1368), (1315, 1316, 1373, 1369), (1369, 1373, 1374, 1370), (1371, 1375, 1376, 1372), (1316, 28, 1340, 1373), (1373, 1340, 1339, 1374), (1375, 1338, 1337, 1376)])
me_cube_000.use_remesh_preserve_volume = False
me_cube_000.use_remesh_preserve_attributes = False
me_cube_000.use_mirror_vertex_groups = False
me_cube_000.update()

# ---- objects
ob_cube = bpy.data.objects.new('Cube', me_cube_001)
ob_cube_001 = bpy.data.objects.new('Cube.001', me_cube_000)

# ---- transforms, parenting, visibility, modifiers, constraints
ob_cube.location = (0.0, 0.0, 0.0)
ob_cube.lineart.crease_threshold = 0.0
ob_cube_001.location = (0.0, 0.0, 0.0)
ob_cube_001.lineart.crease_threshold = 0.0
_m = ob_cube_001.modifiers.new('Subsurf', 'SUBSURF')
_m.uv_smooth = 'PRESERVE_CORNERS'
_m.quality = 2
_m.levels = 0
_m.show_only_control_edges = False

# ---- collection membership
col_collection_1.objects.link(ob_cube)
col_collection_1.objects.link(ob_cube_001)

# ---- scene / render settings (as saved in the file)
scene.frame_start = 1; scene.frame_end = 250; scene.frame_set(15)
scene.render.engine = 'BLENDER_EEVEE_NEXT'
scene.render.resolution_percentage = 50
scene.render.dither_intensity = 0.0
scene.cycles.use_denoising = False
scene.cycles.samples = 10
scene.cycles.sampling_pattern = 'TABULATED_SOBOL'
scene.cycles.light_sampling_threshold = 0.0
scene.cycles.use_adaptive_sampling = False
scene.cycles.use_light_tree = False
scene.cycles.blur_glossy = 0.0
scene.cycles.volume_bounces = 1
scene.cycles.pixel_filter_type = 'GAUSSIAN'
scene.cycles.sample_clamp_indirect = 0.0
scene.view_settings.view_transform = 'Standard'
bpy.context.view_layer.update()

# ---- added for rendering (the .blend has no active camera and no usable light): camera, sun
cam_auto = bpy.data.cameras.new('AutoCamera')
cam_auto.lens = 50.0
cam_auto.sensor_width = 36.0
cam_auto.clip_end = 1997.36
ob_auto_camera = bpy.data.objects.new('AutoCamera', cam_auto)
scene.collection.objects.link(ob_auto_camera)
ob_auto_camera.location = (93.8103, -101.572, 98.6482)
ob_auto_camera.rotation_euler = (1.09748, -7.21219e-08, 0.694738)
scene.camera = ob_auto_camera
light_auto_sun = bpy.data.lights.new('AutoSun', 'SUN')
light_auto_sun.energy = 3.0
light_auto_sun.angle = 0.0523599
ob_auto_sun = bpy.data.objects.new('AutoSun', light_auto_sun)
scene.collection.objects.link(ob_auto_sun)
ob_auto_sun.rotation_euler = (0.872665, 0.174533, 0.523599)
bpy.context.view_layer.update()
